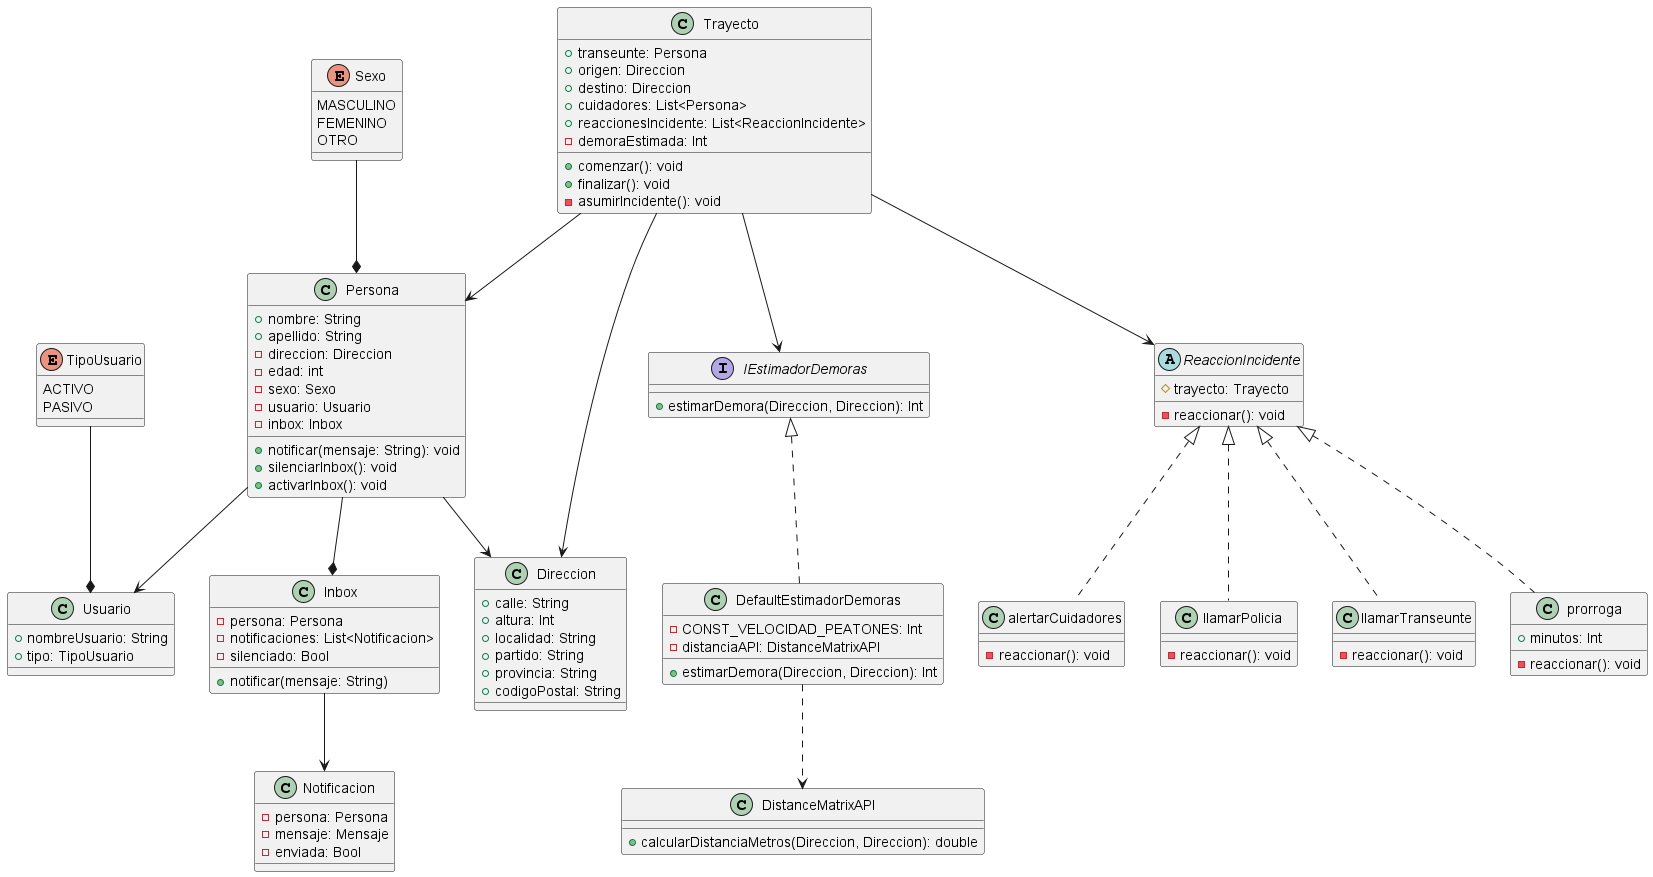

The diagram above was rendered by PlantUML. Its source (embedded in the PNG):
@startuml

class Persona {
+ nombre: String
+ apellido: String
- direccion: Direccion
- edad: int
- sexo: Sexo
- usuario: Usuario
- inbox: Inbox
+ notificar(mensaje: String): void
+ silenciarInbox(): void
+ activarInbox(): void
}
Persona --> Direccion
Persona --> Usuario

enum Sexo {
MASCULINO
FEMENINO
OTRO
}
Sexo --* Persona

class Usuario {
+ nombreUsuario: String
+ tipo: TipoUsuario
}

enum TipoUsuario {
ACTIVO
PASIVO
}
TipoUsuario --* Usuario

class Direccion {
+ calle: String
+ altura: Int
+ localidad: String
+ partido: String
+ provincia: String
+ codigoPostal: String
}

class Trayecto {
+ transeunte: Persona
+ origen: Direccion
+ destino: Direccion
+ cuidadores: List<Persona>
+ reaccionesIncidente: List<ReaccionIncidente>
- demoraEstimada: Int
+ comenzar(): void
+ finalizar(): void
- asumirIncidente(): void
}
Trayecto --> Direccion
Trayecto --> Persona
Trayecto --> ReaccionIncidente
Trayecto --> IEstimadorDemoras

'adapter
interface IEstimadorDemoras {
+ estimarDemora(Direccion, Direccion): Int
}

'adapterConcretoA
class DefaultEstimadorDemoras implements IEstimadorDemoras {
- CONST_VELOCIDAD_PEATONES: Int
- distanciaAPI: DistanceMatrixAPI
+ estimarDemora(Direccion, Direccion): Int
}
DefaultEstimadorDemoras ..> DistanceMatrixAPI

'adaptada
class DistanceMatrixAPI {
+ calcularDistanciaMetros(Direccion, Direccion): double
}

class Inbox {
- persona: Persona
- notificaciones: List<Notificacion>
- silenciado: Bool
+ notificar(mensaje: String)
}
Persona --* Inbox
Inbox --> Notificacion

class Notificacion {
- persona: Persona
- mensaje: Mensaje
- enviada: Bool
}

abstract ReaccionIncidente {
# trayecto: Trayecto
- reaccionar(): void
}

class alertarCuidadores implements ReaccionIncidente {
- reaccionar(): void
}

class llamarPolicia implements ReaccionIncidente {
- reaccionar(): void
}

class llamarTranseunte implements ReaccionIncidente {
- reaccionar(): void
}

class prorroga implements ReaccionIncidente {
+ minutos: Int
- reaccionar(): void
}

@enduml